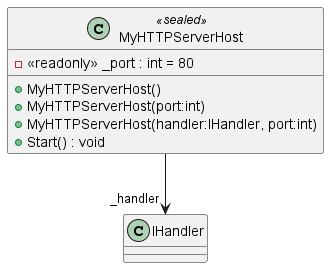

The diagram above was rendered by PlantUML. Its source (embedded in the PNG):
@startuml
class MyHTTPServerHost <<sealed>> {
    - <<readonly>> _port : int = 80
    + MyHTTPServerHost()
    + MyHTTPServerHost(port:int)
    + MyHTTPServerHost(handler:IHandler, port:int)
    + Start() : void
}
MyHTTPServerHost --> "_handler" IHandler
@enduml